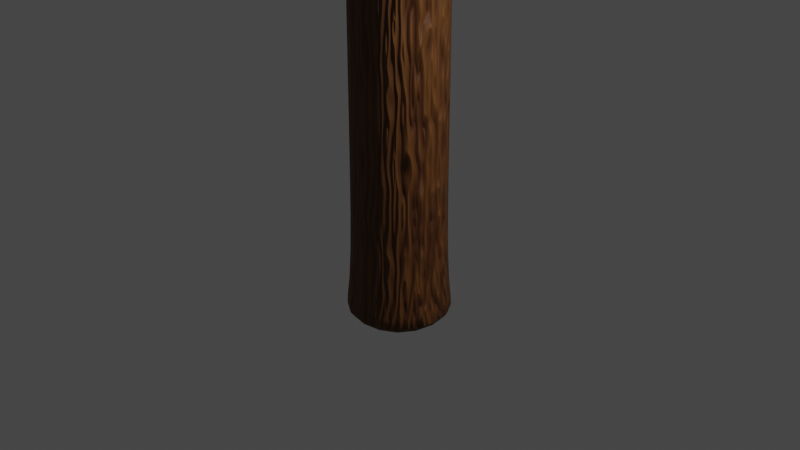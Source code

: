 # Source: hammer_selling.blend  (saved by Blender 3.2.14; exported with 4.5.12 LTS)
import bpy
from mathutils import Matrix  # noqa: F401  (used for matrix-valued properties, if any)

bpy.ops.wm.read_factory_settings(use_empty=True)
scene = bpy.context.scene
scene.name = 'Scene'

# ---- collections
col_collection = bpy.data.collections.new('Collection'); scene.collection.children.link(col_collection)

# ---- materials (node trees are filled in below, after node groups)
mat_material_002 = bpy.data.materials.new('Material.002')
mat_material_002.alpha_threshold = 0.0
mat_material_002.use_transparent_shadow = False
mat_material_002.line_color = (0.0, 0.0, 0.0, 1.0)
mat_material_001 = bpy.data.materials.new('Material.001')
mat_material_001.use_transparent_shadow = False

# ---- material node trees
mat_material_002.use_nodes = True; mat_material_002.node_tree.nodes.clear()
_N = mat_material_002.node_tree.nodes; _L = mat_material_002.node_tree.links
n0 = _N.new('ShaderNodeOutputMaterial'); n0.name = 'Material Output'; n0.location = (303, 268)
n1 = _N.new('ShaderNodeBsdfPrincipled'); n1.name = 'Principled BSDF'; n1.location = (13, 268)
n1.distribution = 'GGX'
n1.subsurface_method = 'BURLEY'
n1.inputs[2].default_value = 0.6864
n1.inputs[3].default_value = 1.45
n1.inputs[27].default_value = (0.0, 0.0, 0.0, 1.0)
n1.inputs[28].default_value = 1.0
n2 = _N.new('ShaderNodeTexWave'); n2.name = 'Wave Texture'; n2.location = (-457, 166)
n2.inputs[1].default_value = 7.0
n2.inputs[2].default_value = 10.1
n2.inputs[5].default_value = 1.0
n3 = _N.new('ShaderNodeBump'); n3.name = 'Bump'; n3.location = (-190, 0)
n3.inputs[0].default_value = 0.3083
n3.inputs[1].default_value = 1.0
n3.inputs[2].default_value = 1.0
n4 = _N.new('ShaderNodeMix'); n4.name = 'Mix'; n4.location = (-245, 266)
n4.data_type = 'RGBA'
n4.inputs[6].default_value = (0.07216, 0.01879, 0.0, 1.0)
n4.inputs[7].default_value = (0.14, 0.0499, 0.005767, 1.0)
_L.new(n1.outputs[0], n0.inputs[0])
_L.new(n2.outputs[1], n4.inputs[0])
_L.new(n4.outputs[2], n1.inputs[0])
_L.new(n2.outputs[1], n3.inputs[3])
_L.new(n3.outputs[0], n1.inputs[5])
n0.is_active_output = True
mat_material_001.use_nodes = True; mat_material_001.node_tree.nodes.clear()
_N = mat_material_001.node_tree.nodes; _L = mat_material_001.node_tree.links
n0 = _N.new('ShaderNodeOutputMaterial'); n0.name = 'Material Output'; n0.location = (300, 300)
n1 = _N.new('ShaderNodeBsdfPrincipled'); n1.name = 'Principled BSDF'; n1.location = (-114, 284)
n1.distribution = 'GGX'
n1.subsurface_method = 'BURLEY'
n1.inputs[1].default_value = 1.0
n1.inputs[2].default_value = 0.4182
n1.inputs[3].default_value = 1.45
n1.inputs[27].default_value = (0.0, 0.0, 0.0, 1.0)
n1.inputs[28].default_value = 1.0
n2 = _N.new('ShaderNodeBump'); n2.name = 'Bump'; n2.location = (-295, -85)
n2.inputs[0].default_value = 0.1
n2.inputs[1].default_value = 2.0
n2.inputs[2].default_value = 1.0
n3 = _N.new('ShaderNodeTexNoise'); n3.name = 'Musgrave Texture'; n3.location = (-513, 71)
n3.width = 150
n3.normalize = False
n3.inputs[2].default_value = 5.6
n3.inputs[3].default_value = 1.4
n3.inputs[4].default_value = 0.2936
n3.inputs[5].default_value = 2.4
_L.new(n1.outputs[0], n0.inputs[0])
_L.new(n3.outputs[0], n2.inputs[3])
_L.new(n2.outputs[0], n1.inputs[5])
n0.is_active_output = True

# ---- world
world_world = bpy.data.worlds.new('World'); scene.world = world_world
world_world.use_nodes = True; world_world.node_tree.nodes.clear()
_N = world_world.node_tree.nodes; _L = world_world.node_tree.links
n0 = _N.new('ShaderNodeOutputWorld'); n0.name = 'World Output'; n0.location = (300, 300)
n1 = _N.new('ShaderNodeBackground'); n1.name = 'Background'; n1.location = (10, 300)
n1.inputs[0].default_value = (0.05088, 0.05088, 0.05088, 1.0)
_L.new(n1.outputs[0], n0.inputs[0])
n0.is_active_output = True
world_world.color = (0.05088, 0.05088, 0.05088)
world_world.use_sun_shadow = False
world_world.sun_shadow_jitter_overblur = 0.0

# ---- cameras
cam_camera = bpy.data.cameras.new('Camera')
cam_camera.clip_end = 100.0
cam_camera.ortho_scale = 7.314

# ---- lights
light_light = bpy.data.lights.new('Light', 'POINT')
light_light.transmission_factor = 0.0
light_light.energy = 1000.0
light_light.shadow_soft_size = 0.1
light_light.shadow_maximum_resolution = 0.006
light_light.use_absolute_resolution = True

# ---- meshes
me_cube_002 = bpy.data.meshes.new('Cube.002')
me_cube_002.from_pydata([(0.5195, 0.5195, 1.0), (0.5195, 0.5195, -1.0), (0.5195, -0.5195, 1.0), (0.5195, -0.5195, -1.0), (-0.5195, 0.5195, 1.0), (-0.5195, 0.5195, -1.0), (-0.5195, -0.5195, 1.0), (-0.5195, -0.5195, -1.0), (0.5195, 0.5195, 2.98), (0.5195, -0.5195, 2.98), (-0.5195, 0.5195, 2.98), (-0.5195, -0.5195, 2.98), (0.5195, 0.5195, 5.276), (0.5195, -0.5195, 5.276), (-0.5195, 0.5195, 5.276), (-0.5195, -0.5195, 5.276), (0.3217, 0.3217, 8.122), (0.3217, -0.3217, 8.122), (-0.3217, 0.3217, 8.122), (-0.3217, -0.3217, 8.122), (0.6975, 0.6975, -1.066), (0.6975, -0.6975, -1.066), (-0.6975, 0.6975, -1.066), (-0.6975, -0.6975, -1.066), (0.09946, 0.3833, 8.266), (0.09946, -0.3833, 8.266), (-0.0593, 0.3833, 8.266), (-0.0593, -0.3833, 8.266), (0.4236, -0.5881, 8.348), (0.4977, -0.9104, 8.562), (-0.4575, -0.9104, 8.562), (-0.3997, -0.5881, 8.348), (0.4236, 0.5881, 8.348), (0.4977, 0.9104, 8.562), (-0.4575, 0.9104, 8.562), (-0.3997, 0.5881, 8.348)], [], [(4, 6, 11, 10), (3, 2, 6, 7), (7, 6, 4, 5), (7, 5, 22, 23), (1, 0, 2, 3), (5, 4, 0, 1), (8, 10, 14, 12), (2, 0, 8, 9), (0, 4, 10, 8), (6, 2, 9, 11), (14, 15, 19, 18), (9, 8, 12, 13), (10, 11, 15, 14), (11, 9, 13, 15), (15, 13, 17, 19), (12, 14, 18, 16), (13, 12, 16, 17), (22, 20, 21, 23), (1, 3, 21, 20), (5, 1, 20, 22), (3, 7, 23, 21), (24, 26, 27, 25), (27, 26, 34, 30), (26, 24, 33, 34), (24, 25, 29, 33), (19, 17, 28, 31), (17, 16, 32, 28), (18, 19, 31, 35), (16, 18, 35, 32), (29, 30, 31, 28), (33, 29, 28, 32), (30, 34, 35, 31), (34, 33, 32, 35), (25, 27, 30, 29)])
me_cube_002.polygons.foreach_set('use_smooth', [True] * 34)
_uv = me_cube_002.uv_layers.new(name='UVMap')
_uv.uv.foreach_set('vector', [0.625, 0.25, 0.625, 0.0, 0.625, 0.0, 0.625, 0.25, 0.375, 0.75, 0.625, 0.75, 0.625, 1.0, 0.375, 1.0, 0.375, 0.0, 0.625, 0.0, 0.625, 0.25, 0.375, 0.25, 0.375, 0.0, 0.375, 0.25, 0.375, 0.25, 0.375, 0.0, 0.375, 0.5, 0.625, 0.5, 0.625, 0.75, 0.375, 0.75, 0.375, 0.25, 0.625, 0.25, 0.625, 0.5, 0.375, 0.5, 0.625, 0.5, 0.625, 0.25, 0.625, 0.25, 0.625, 0.5, 0.625, 0.75, 0.625, 0.5, 0.625, 0.5, 0.625, 0.75, 0.625, 0.5, 0.625, 0.25, 0.625, 0.25, 0.625, 0.5, 0.625, 1.0, 0.625, 0.75, 0.625, 0.75, 0.625, 1.0, 0.625, 0.25, 0.625, 0.0, 0.625, 0.0, 0.625, 0.25, 0.625, 0.75, 0.625, 0.5, 0.625, 0.5, 0.625, 0.75, 0.625, 0.25, 0.625, 0.0, 0.625, 0.0, 0.625, 0.25, 0.625, 1.0, 0.625, 0.75, 0.625, 0.75, 0.625, 1.0, 0.625, 1.0, 0.625, 0.75, 0.625, 0.75, 0.625, 1.0, 0.625, 0.5, 0.625, 0.25, 0.625, 0.25, 0.625, 0.5, 0.625, 0.75, 0.625, 0.5, 0.625, 0.5, 0.625, 0.75, 0.125, 0.5, 0.375, 0.5, 0.375, 0.75, 0.125, 0.75, 0.375, 0.5, 0.375, 0.75, 0.375, 0.75, 0.375, 0.5, 0.375, 0.25, 0.375, 0.5, 0.375, 0.5, 0.375, 0.25, 0.375, 0.75, 0.375, 1.0, 0.375, 1.0, 0.375, 0.75, 0.7322, 0.5694, 0.7678, 0.5694, 0.7678, 0.6806, 0.7322, 0.6806, 0.7678, 0.6806, 0.7678, 0.5694, 0.8272, 0.5258, 0.8272, 0.7242, 0.7678, 0.5694, 0.7322, 0.5694, 0.674, 0.527, 0.826, 0.527, 0.7322, 0.5694, 0.7322, 0.6806, 0.6728, 0.7242, 0.6728, 0.5258, 0.625, 1.0, 0.625, 0.75, 0.625, 0.75, 0.625, 1.0, 0.625, 0.75, 0.625, 0.5, 0.625, 0.5, 0.625, 0.75, 0.625, 0.25, 0.625, 0.0, 0.625, 0.0, 0.625, 0.25, 0.625, 0.5, 0.625, 0.25, 0.625, 0.25, 0.625, 0.5, 0.674, 0.723, 0.826, 0.723, 0.8458, 0.75, 0.6567, 0.75, 0.6728, 0.5258, 0.6728, 0.7242, 0.625, 0.75, 0.625, 0.5, 0.8272, 0.7242, 0.8272, 0.5258, 0.875, 0.5375, 0.875, 0.7125, 0.826, 0.527, 0.674, 0.527, 0.6567, 0.5, 0.8458, 0.5, 0.7322, 0.6806, 0.7678, 0.6806, 0.826, 0.723, 0.674, 0.723])
me_cube_002.materials.append(mat_material_002)
me_cube_002.use_remesh_preserve_volume = False
me_cube_002.use_remesh_preserve_attributes = False
me_cube_002.use_mirror_vertex_groups = False
me_cube_002.update()
me_cube_001 = bpy.data.meshes.new('Cube.001')
me_cube_001.from_pydata([(-1.0, -1.375, -1.0), (-0.6681, -0.9726, 0.6681), (-1.0, 1.378, -1.0), (-1.0, 1.378, 1.0), (1.0, -1.375, -1.0), (1.0, -1.375, 1.0), (0.6681, 0.9754, -0.6681), (0.6681, 0.9754, 0.6681), (-1.0, -1.5, -1.0), (-1.0, -1.5, 1.0), (1.0, -1.5, -1.0), (1.0, -1.5, 1.0), (-1.0, 1.473, -1.0), (-1.0, 1.473, 1.0), (1.0, 1.473, -1.0), (1.0, 1.473, 1.0), (-0.6681, -0.9726, -0.6681), (-1.0, -1.375, 1.0), (-0.6681, 0.9754, 0.6681), (-0.6681, 0.9754, -0.6681), (1.0, 1.378, -1.0), (1.0, 1.378, 1.0), (0.6681, -0.9726, 0.6681), (0.6681, -0.9726, -0.6681), (-1.0, -2.164, -1.0), (-1.0, -2.164, 1.0), (1.0, -2.164, -1.0), (1.0, -2.164, 1.0), (-0.4861, -2.442, -0.4861), (-0.4861, -2.442, 0.4861), (0.4861, -2.442, -0.4861), (0.4861, -2.442, 0.4861), (-1.0, 2.132, -1.0), (-1.0, 2.132, 1.0), (1.0, 2.132, -1.0), (1.0, 2.132, 1.0), (-1.0, 2.369, -1.0), (-1.0, 2.369, 1.0), (1.0, 2.369, -1.0), (1.0, 2.369, 1.0), (-1.063, 0.3676, -0.8184), (-1.063, -0.3676, -0.8184), (-1.063, -0.3676, 1.063), (-1.063, 0.3676, 1.063), (1.063, -0.3676, -0.8184), (1.063, 0.3676, -0.8184), (1.063, 0.3676, 1.063), (1.063, -0.3676, 1.063), (-0.6106, -0.7577, -0.6106), (0.6106, -0.7577, 0.6106), (-0.6106, -0.7577, 0.6106), (0.6106, -0.7577, -0.6106), (-0.682, 0.7577, 0.682), (0.682, 0.7577, -0.682), (-0.682, 0.7577, -0.682), (0.682, 0.7577, 0.682), (-1.063, 0.3179, -0.8184), (-1.063, -0.3179, -0.8184), (-1.063, -0.3179, 1.063), (-1.063, 0.3179, 1.063), (1.063, -0.3179, -0.8184), (1.063, 0.3179, -0.8184), (1.063, 0.3179, 1.063), (1.063, -0.3179, 1.063), (-1.0, -1.375, 1.0), (1.0, -1.375, 1.0), (1.0, -1.375, -1.0), (-1.0, -1.375, -1.0), (-1.0, 1.378, -1.0), (1.0, 1.378, -1.0), (1.0, 1.378, 1.0), (-1.0, 1.378, 1.0)], [], [(54, 52, 18, 19), (69, 68, 12, 14), (51, 49, 22, 23), (65, 64, 9, 11), (48, 51, 23, 16), (49, 50, 1, 22), (11, 9, 25, 27), (66, 65, 11, 10), (64, 67, 8, 9), (67, 66, 10, 8), (13, 15, 35, 33), (71, 70, 15, 13), (68, 71, 13, 12), (70, 69, 14, 15), (1, 16, 0, 17), (19, 18, 3, 2), (6, 19, 2, 20), (18, 7, 21, 3), (7, 6, 20, 21), (23, 22, 5, 4), (16, 23, 4, 0), (22, 1, 17, 5), (24, 26, 30, 28), (10, 11, 27, 26), (8, 10, 26, 24), (9, 8, 24, 25), (30, 31, 29, 28), (25, 24, 28, 29), (27, 25, 29, 31), (26, 27, 31, 30), (33, 35, 39, 37), (12, 13, 33, 32), (15, 14, 34, 35), (14, 12, 32, 34), (36, 37, 39, 38), (32, 33, 37, 36), (35, 34, 38, 39), (34, 32, 36, 38), (55, 52, 43, 46), (63, 58, 42, 47), (54, 53, 45, 40), (57, 60, 44, 41), (53, 55, 46, 45), (60, 63, 47, 44), (48, 50, 42, 41), (56, 59, 43, 40), (16, 1, 50, 48), (47, 42, 50, 49), (41, 44, 51, 48), (44, 47, 49, 51), (6, 7, 55, 53), (19, 6, 53, 54), (7, 18, 52, 55), (40, 43, 52, 54), (41, 42, 58, 57), (57, 58, 59, 56), (45, 46, 62, 61), (61, 62, 63, 60), (40, 45, 61, 56), (56, 61, 60, 57), (46, 43, 59, 62), (62, 59, 58, 63), (0, 4, 66, 67), (17, 0, 67, 64), (4, 5, 65, 66), (5, 17, 64, 65), (21, 20, 69, 70), (2, 3, 71, 68), (3, 21, 70, 71), (20, 2, 68, 69)])
me_cube_001.polygons.foreach_set('use_smooth', [True] * 70)
_uv = me_cube_001.uv_layers.new(name='UVMap')
_uv.uv.foreach_set('vector', [0.375, 0.1778, 0.625, 0.1778, 0.625, 0.2042, 0.375, 0.2042, 0.375, 0.5, 0.125, 0.5, 0.125, 0.5, 0.375, 0.5, 0.375, 0.6778, 0.625, 0.6778, 0.625, 0.7042, 0.375, 0.7042, 0.625, 0.75, 0.875, 0.75, 0.875, 0.75, 0.625, 0.75, 0.125, 0.6778, 0.375, 0.6778, 0.375, 0.7042, 0.125, 0.7042, 0.625, 0.6778, 0.875, 0.6778, 0.875, 0.7042, 0.625, 0.7042, 0.625, 0.75, 0.875, 0.75, 0.875, 0.75, 0.625, 0.75, 0.375, 0.75, 0.625, 0.75, 0.625, 0.75, 0.375, 0.75, 0.625, 0.0, 0.375, 0.0, 0.375, 0.0, 0.625, 0.0, 0.125, 0.75, 0.375, 0.75, 0.375, 0.75, 0.125, 0.75, 0.875, 0.5, 0.625, 0.5, 0.625, 0.5, 0.875, 0.5, 0.875, 0.5, 0.625, 0.5, 0.625, 0.5, 0.875, 0.5, 0.375, 0.25, 0.625, 0.25, 0.625, 0.25, 0.375, 0.25, 0.625, 0.5, 0.375, 0.5, 0.375, 0.5, 0.625, 0.5, 0.625, 0.04576, 0.375, 0.04576, 0.375, 0.0, 0.625, 0.0, 0.375, 0.2042, 0.625, 0.2042, 0.625, 0.25, 0.375, 0.25, 0.375, 0.5458, 0.125, 0.5458, 0.125, 0.5, 0.375, 0.5, 0.875, 0.5458, 0.625, 0.5458, 0.625, 0.5, 0.875, 0.5, 0.625, 0.5458, 0.375, 0.5458, 0.375, 0.5, 0.625, 0.5, 0.375, 0.7042, 0.625, 0.7042, 0.625, 0.75, 0.375, 0.75, 0.125, 0.7042, 0.375, 0.7042, 0.375, 0.75, 0.125, 0.75, 0.625, 0.7042, 0.875, 0.7042, 0.875, 0.75, 0.625, 0.75, 0.125, 0.75, 0.375, 0.75, 0.375, 0.75, 0.125, 0.75, 0.375, 0.75, 0.625, 0.75, 0.625, 0.75, 0.375, 0.75, 0.125, 0.75, 0.375, 0.75, 0.375, 0.75, 0.125, 0.75, 0.625, 0.0, 0.375, 0.0, 0.375, 0.0, 0.625, 0.0, 0.375, 0.75, 0.625, 0.75, 0.625, 1.0, 0.375, 1.0, 0.625, 0.0, 0.375, 0.0, 0.375, 0.0, 0.625, 0.0, 0.625, 0.75, 0.875, 0.75, 0.875, 0.75, 0.625, 0.75, 0.375, 0.75, 0.625, 0.75, 0.625, 0.75, 0.375, 0.75, 0.875, 0.5, 0.625, 0.5, 0.625, 0.5, 0.875, 0.5, 0.375, 0.25, 0.625, 0.25, 0.625, 0.25, 0.375, 0.25, 0.625, 0.5, 0.375, 0.5, 0.375, 0.5, 0.625, 0.5, 0.375, 0.5, 0.125, 0.5, 0.125, 0.5, 0.375, 0.5, 0.375, 0.25, 0.625, 0.25, 0.625, 0.5, 0.375, 0.5, 0.375, 0.25, 0.625, 0.25, 0.625, 0.25, 0.375, 0.25, 0.625, 0.5, 0.375, 0.5, 0.375, 0.5, 0.625, 0.5, 0.375, 0.5, 0.125, 0.5, 0.125, 0.5, 0.375, 0.5, 0.625, 0.5722, 0.875, 0.5722, 0.875, 0.5986, 0.625, 0.5986, 0.625, 0.6338, 0.875, 0.6338, 0.875, 0.6514, 0.625, 0.6514, 0.125, 0.5722, 0.375, 0.5722, 0.375, 0.5986, 0.125, 0.5986, 0.125, 0.6338, 0.375, 0.6338, 0.375, 0.6514, 0.125, 0.6514, 0.375, 0.5722, 0.625, 0.5722, 0.625, 0.5986, 0.375, 0.5986, 0.375, 0.6338, 0.625, 0.6338, 0.625, 0.6514, 0.375, 0.6514, 0.375, 0.07217, 0.625, 0.07217, 0.625, 0.09859, 0.375, 0.09859, 0.375, 0.1338, 0.625, 0.1338, 0.625, 0.1514, 0.375, 0.1514, 0.375, 0.04576, 0.625, 0.04576, 0.625, 0.07217, 0.375, 0.07217, 0.625, 0.6514, 0.875, 0.6514, 0.875, 0.6778, 0.625, 0.6778, 0.125, 0.6514, 0.375, 0.6514, 0.375, 0.6778, 0.125, 0.6778, 0.375, 0.6514, 0.625, 0.6514, 0.625, 0.6778, 0.375, 0.6778, 0.375, 0.5458, 0.625, 0.5458, 0.625, 0.5722, 0.375, 0.5722, 0.125, 0.5458, 0.375, 0.5458, 0.375, 0.5722, 0.125, 0.5722, 0.625, 0.5458, 0.875, 0.5458, 0.875, 0.5722, 0.625, 0.5722, 0.375, 0.1514, 0.625, 0.1514, 0.625, 0.1778, 0.375, 0.1778, 0.375, 0.09859, 0.625, 0.09859, 0.625, 0.1162, 0.375, 0.1162, 0.375, 0.1162, 0.625, 0.1162, 0.625, 0.1338, 0.375, 0.1338, 0.375, 0.5986, 0.625, 0.5986, 0.625, 0.6162, 0.375, 0.6162, 0.375, 0.6162, 0.625, 0.6162, 0.625, 0.6338, 0.375, 0.6338, 0.125, 0.5986, 0.375, 0.5986, 0.375, 0.6162, 0.125, 0.6162, 0.125, 0.6162, 0.375, 0.6162, 0.375, 0.6338, 0.125, 0.6338, 0.625, 0.5986, 0.875, 0.5986, 0.875, 0.6162, 0.625, 0.6162, 0.625, 0.6162, 0.875, 0.6162, 0.875, 0.6338, 0.625, 0.6338, 0.125, 0.75, 0.375, 0.75, 0.375, 0.75, 0.125, 0.75, 0.625, 0.0, 0.375, 0.0, 0.375, 0.0, 0.625, 0.0, 0.375, 0.75, 0.625, 0.75, 0.625, 0.75, 0.375, 0.75, 0.625, 0.75, 0.875, 0.75, 0.875, 0.75, 0.625, 0.75, 0.625, 0.5, 0.375, 0.5, 0.375, 0.5, 0.625, 0.5, 0.375, 0.25, 0.625, 0.25, 0.625, 0.25, 0.375, 0.25, 0.875, 0.5, 0.625, 0.5, 0.625, 0.5, 0.875, 0.5, 0.375, 0.5, 0.125, 0.5, 0.125, 0.5, 0.375, 0.5])
me_cube_001.materials.append(mat_material_001)
me_cube_001.use_remesh_fix_poles = True
me_cube_001.use_remesh_preserve_attributes = False
me_cube_001.use_mirror_vertex_groups = False
me_cube_001.update()

# ---- objects
ob_light = bpy.data.objects.new('Light', light_light)
ob_camera = bpy.data.objects.new('Camera', cam_camera)
ob_cube = bpy.data.objects.new('Cube', me_cube_002)
ob_cube_001 = bpy.data.objects.new('Cube.001', me_cube_001)

# ---- transforms, parenting, visibility, modifiers, constraints
ob_light.location = (4.076, 1.005, 5.904)
ob_light.rotation_euler = (0.6503, 0.05522, 1.866)
ob_light.lock_rotations_4d = False
ob_light.empty_display_type = 'ARROWS'
ob_light.color = (0.0, 0.0, 0.0, 0.0)
ob_light.lineart.crease_threshold = 0.0
ob_camera.location = (7.359, -6.926, 4.958)
ob_camera.rotation_euler = (1.109, 0.0, 0.8149)
ob_camera.lock_rotations_4d = False
ob_camera.empty_display_type = 'ARROWS'
ob_camera.color = (0.0, 0.0, 0.0, 0.0)
ob_camera.display_type = 'WIRE'
ob_camera.lineart.crease_threshold = 0.0
ob_cube.location = (0.0, 0.0, 0.0)
ob_cube.lock_rotations_4d = False
ob_cube.empty_display_type = 'ARROWS'
ob_cube.lineart.crease_threshold = 0.0
_m = ob_cube.modifiers.new('Subdivision', 'SUBSURF')
_m.uv_smooth = 'PRESERVE_CORNERS'
_m.levels = 3
ob_cube_001.location = (0.0, 0.0, 9.048)
ob_cube_001.lineart.crease_threshold = 0.0
_m = ob_cube_001.modifiers.new('Subdivision', 'SUBSURF')
_m.uv_smooth = 'PRESERVE_CORNERS'
_m.levels = 4

# ---- collection membership
col_collection.objects.link(ob_light)
col_collection.objects.link(ob_camera)
col_collection.objects.link(ob_cube)
col_collection.objects.link(ob_cube_001)

# ---- scene / render settings (as saved in the file)
scene.camera = ob_camera
scene.frame_start = 1; scene.frame_end = 250; scene.frame_set(1)
scene.render.engine = 'BLENDER_EEVEE_NEXT'
scene.cycles.use_denoising = False
scene.cycles.samples = 128
scene.cycles.sampling_pattern = 'TABULATED_SOBOL'
scene.cycles.use_adaptive_sampling = False
scene.cycles.use_light_tree = False
scene.view_settings.view_transform = 'Filmic'
bpy.context.view_layer.update()
